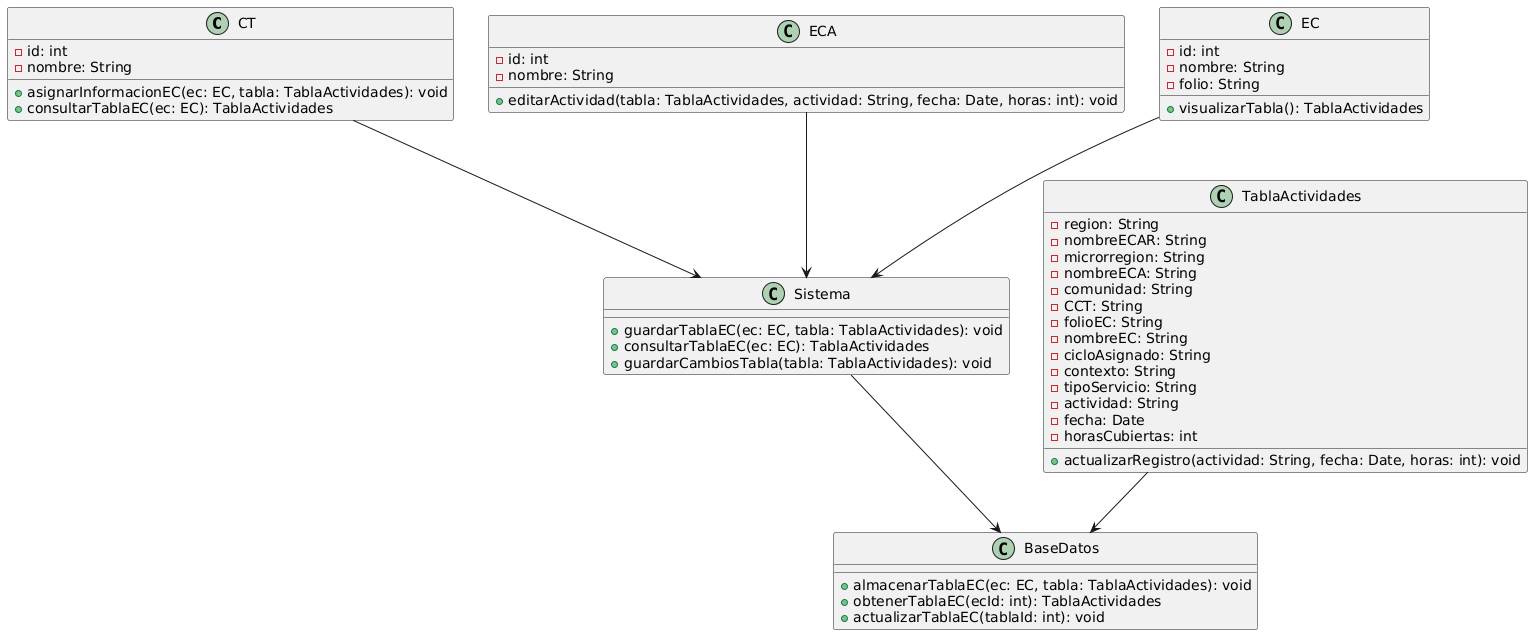

The diagram above was rendered by PlantUML. Its source (embedded in the PNG):
@startuml
class CT {
    - id: int
    - nombre: String
    + asignarInformacionEC(ec: EC, tabla: TablaActividades): void
    + consultarTablaEC(ec: EC): TablaActividades
}

class ECA {
    - id: int
    - nombre: String
    + editarActividad(tabla: TablaActividades, actividad: String, fecha: Date, horas: int): void
}

class EC {
    - id: int
    - nombre: String
    - folio: String
    + visualizarTabla(): TablaActividades
}

class TablaActividades {
    - region: String
    - nombreECAR: String
    - microrregion: String
    - nombreECA: String
    - comunidad: String
    - CCT: String
    - folioEC: String
    - nombreEC: String
    - cicloAsignado: String
    - contexto: String
    - tipoServicio: String
    - actividad: String
    - fecha: Date
    - horasCubiertas: int
    + actualizarRegistro(actividad: String, fecha: Date, horas: int): void
}

class Sistema {
    + guardarTablaEC(ec: EC, tabla: TablaActividades): void
    + consultarTablaEC(ec: EC): TablaActividades
    + guardarCambiosTabla(tabla: TablaActividades): void
}

class BaseDatos {
    + almacenarTablaEC(ec: EC, tabla: TablaActividades): void
    + obtenerTablaEC(ecId: int): TablaActividades
    + actualizarTablaEC(tablaId: int): void
}

CT --> Sistema
ECA --> Sistema
EC --> Sistema
Sistema --> BaseDatos
TablaActividades --> BaseDatos
@enduml